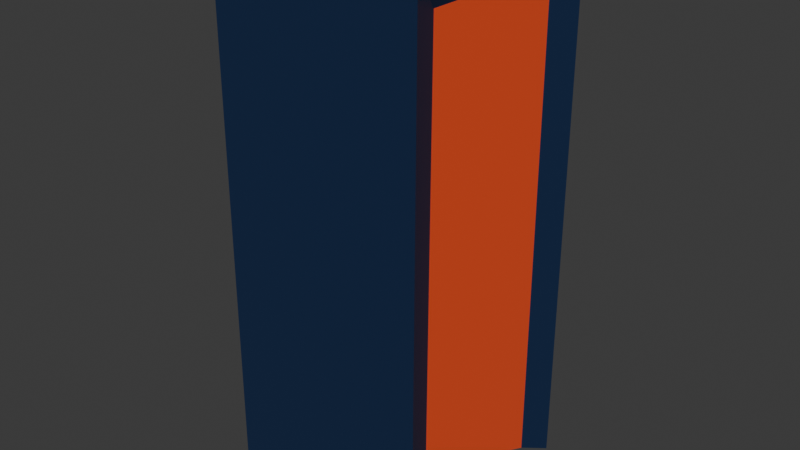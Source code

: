 # Source: logo-top-N.blend  (saved by Blender 4.5.90; exported with 4.5.12 LTS)
import bpy
from mathutils import Matrix  # noqa: F401  (used for matrix-valued properties, if any)

bpy.ops.wm.read_factory_settings(use_empty=True)
scene = bpy.context.scene
scene.name = 'Scene'

# ---- collections
col_collection = bpy.data.collections.new('Collection'); scene.collection.children.link(col_collection)

# ---- materials (node trees are filled in below, after node groups)
mat_logo_blue = bpy.data.materials.new('logo.blue')
mat_logo_orange = bpy.data.materials.new('logo.orange')

# ---- material node trees
mat_logo_blue.use_nodes = True; mat_logo_blue.node_tree.nodes.clear()
_N = mat_logo_blue.node_tree.nodes; _L = mat_logo_blue.node_tree.links
n0 = _N.new('ShaderNodeBsdfPrincipled'); n0.name = 'Principled BSDF'; n0.location = (-200, 100)
n0.inputs[0].default_value = (0.006512, 0.02217, 0.07036, 1.0)
n1 = _N.new('ShaderNodeOutputMaterial'); n1.name = 'Material Output'; n1.location = (200, 100)
_L.new(n0.outputs[0], n1.inputs[0])
n1.is_active_output = True
mat_logo_orange.use_nodes = True; mat_logo_orange.node_tree.nodes.clear()
_N = mat_logo_orange.node_tree.nodes; _L = mat_logo_orange.node_tree.links
n0 = _N.new('ShaderNodeBsdfPrincipled'); n0.name = 'Principled BSDF'; n0.location = (-200, 100)
n0.inputs[0].default_value = (1.0, 0.09084, 0.02732, 1.0)
n1 = _N.new('ShaderNodeOutputMaterial'); n1.name = 'Material Output'; n1.location = (200, 100)
_L.new(n0.outputs[0], n1.inputs[0])
n1.is_active_output = True

# ---- world
world_world = bpy.data.worlds.new('World'); scene.world = world_world
world_world.use_nodes = True; world_world.node_tree.nodes.clear()
_N = world_world.node_tree.nodes; _L = world_world.node_tree.links
n0 = _N.new('ShaderNodeOutputWorld'); n0.name = 'World Output'; n0.location = (200, 100)
n1 = _N.new('ShaderNodeBackground'); n1.name = 'Background'; n1.location = (-200, 100)
n1.inputs[0].default_value = (0.05088, 0.05088, 0.05088, 1.0)
_L.new(n1.outputs[0], n0.inputs[0])
n0.is_active_output = True
world_world.color = (0.05088, 0.05088, 0.05088)
world_world.sun_shadow_jitter_overblur = 0.0

# ---- meshes
me_cube_001 = bpy.data.meshes.new('Cube.001')
me_cube_001.from_pydata([(-0.9, 0.1963, 0.5861), (0.9, 0.1963, 0.5861), (0.9, -0.1931, 0.5861), (-0.9, -0.1931, 0.5861), (1.0, 0.2763, 0.6661), (1.0, -0.2727, 0.6661), (1.0, -0.2798, -0.5417), (-1.0, -0.2727, 0.6661), (-1.0, 0.2763, 0.6661), (-1.0, -0.2798, -0.5417), (-1.0, 0.2763, -0.5338), (-0.9, -0.1996, -0.507), (0.9, 0.1963, -0.5011), (-0.9, 0.1963, -0.5011), (0.9, -0.1996, -0.507), (1.0, 0.2763, -0.5338), (0.9, -0.0001256, -0.4209), (-0.9, -0.0001256, -0.4209)], [], [(11, 17, 16, 14), (4, 8, 7, 5), (9, 6, 5, 7), (1, 12, 15, 4), (17, 13, 12, 16), (2, 1, 4, 5), (0, 3, 7, 8), (13, 10, 15, 12), (3, 11, 9, 7), (14, 16, 12, 1, 2), (9, 11, 14, 6), (10, 13, 0, 8), (13, 17, 11, 3, 0), (15, 10, 8, 4), (6, 14, 2, 5)])
me_cube_001.polygons.foreach_set('material_index', [1, 0, 0, 0, 1, 0, 0, 0, 0, 1, 0, 0, 1, 0, 0])
_uv = me_cube_001.uv_layers.new(name='UVMap')
_uv.uv.foreach_set('vector', [0.4784, 0.1905, 0.4891, 0.2154, 0.4891, 0.5346, 0.4784, 0.5595, 0.625, 0.5, 0.875, 0.5, 0.875, 0.5686, 0.625, 0.5686, 0.474, 0.1805, 0.474, 0.5695, 0.625, 0.5686, 0.625, 0.1814, 0.615, 0.51, 0.4791, 0.51, 0.475, 0.5, 0.625, 0.5, 0.4891, 0.2154, 0.4791, 0.24, 0.4791, 0.51, 0.4891, 0.5346, 0.615, 0.5587, 0.615, 0.51, 0.625, 0.5, 0.625, 0.5686, 0.615, 0.24, 0.615, 0.1913, 0.625, 0.1814, 0.625, 0.25, 0.4791, 0.24, 0.475, 0.25, 0.475, 0.5, 0.4791, 0.51, 0.615, 0.1913, 0.4784, 0.1905, 0.474, 0.1805, 0.625, 0.1814, 0.4784, 0.5595, 0.4891, 0.5346, 0.4791, 0.51, 0.615, 0.51, 0.615, 0.5587, 0.474, 0.1805, 0.4784, 0.1905, 0.4784, 0.5595, 0.474, 0.5695, 0.475, 0.25, 0.4791, 0.24, 0.615, 0.24, 0.625, 0.25, 0.4791, 0.24, 0.4891, 0.2154, 0.4784, 0.1905, 0.615, 0.1913, 0.615, 0.24, 0.475, 0.5, 0.475, 0.25, 0.625, 0.25, 0.625, 0.5, 0.474, 0.5695, 0.4784, 0.5595, 0.615, 0.5587, 0.625, 0.5686])
me_cube_001.materials.append(mat_logo_blue)
me_cube_001.materials.append(mat_logo_orange)
me_cube_001.update()

# ---- objects
ob_logo_top_n = bpy.data.objects.new('logo-top-N', me_cube_001)

# ---- transforms, parenting, visibility, modifiers, constraints
ob_logo_top_n.location = (0.0, 0.0, 0.0)
ob_logo_top_n.scale = (0.585, 2.2, 2.5)

# ---- collection membership
col_collection.objects.link(ob_logo_top_n)

# ---- scene / render settings (as saved in the file)
scene.frame_start = 1; scene.frame_end = 250; scene.frame_set(1)
scene.render.engine = 'BLENDER_EEVEE_NEXT'
bpy.context.view_layer.update()

# ---- added for rendering (the .blend has no active camera and no usable light): camera, sun
cam_auto = bpy.data.cameras.new('AutoCamera')
cam_auto.lens = 50.0
cam_auto.sensor_width = 36.0
cam_auto.clip_end = 1000.0
ob_auto_camera = bpy.data.objects.new('AutoCamera', cam_auto)
scene.collection.objects.link(ob_auto_camera)
ob_auto_camera.location = (3.2029, -3.84731, 2.71787)
ob_auto_camera.rotation_euler = (1.09748, -7.21219e-08, 0.694738)
scene.camera = ob_auto_camera
light_auto_sun = bpy.data.lights.new('AutoSun', 'SUN')
light_auto_sun.energy = 3.0
light_auto_sun.angle = 0.0523599
ob_auto_sun = bpy.data.objects.new('AutoSun', light_auto_sun)
scene.collection.objects.link(ob_auto_sun)
ob_auto_sun.rotation_euler = (0.872665, 0.174533, 0.523599)
bpy.context.view_layer.update()

